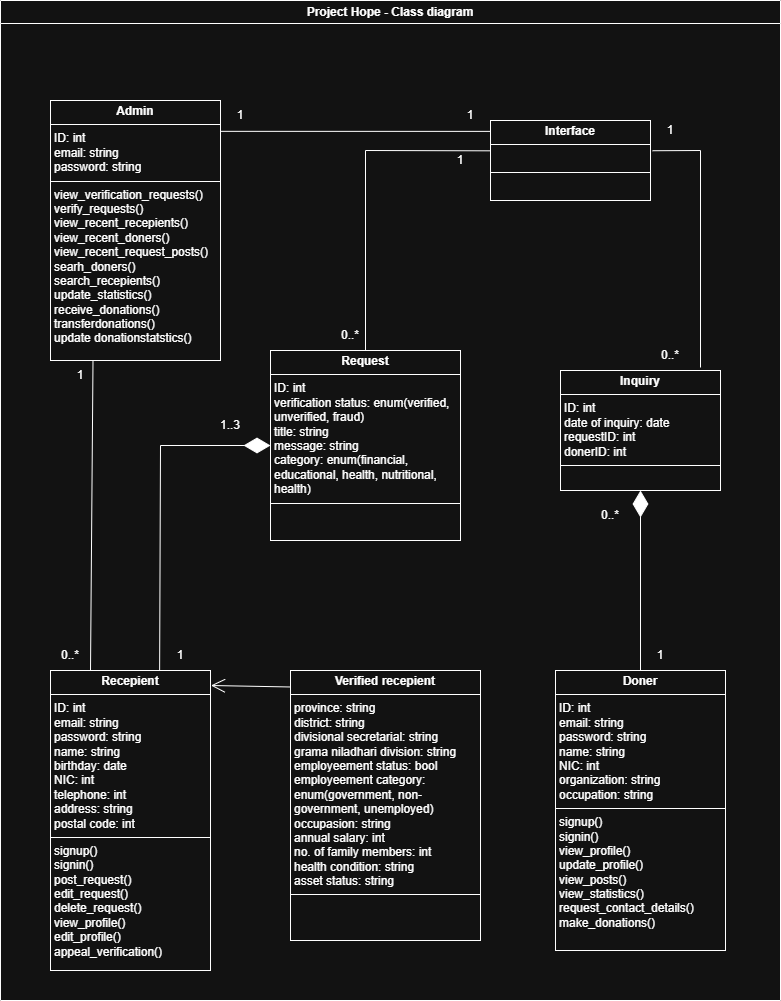

The diagram above was exported from draw.io. Its source (the exported page's mxGraphModel, read from the mxfile embedded in the PNG):
<mxGraphModel dx="1141" dy="673" grid="1" gridSize="10" guides="1" tooltips="1" connect="1" arrows="1" fold="1" page="1" pageScale="1" pageWidth="850" pageHeight="1100" math="0" shadow="0">
  <root>
    <mxCell id="0" />
    <mxCell id="1" parent="0" />
    <mxCell id="1r12DcMATcjI9YzGo3A_-6" value="&lt;p style=&quot;margin:0px;margin-top:4px;text-align:center;&quot;&gt;&lt;b&gt;Inquiry&lt;/b&gt;&lt;/p&gt;&lt;hr size=&quot;1&quot; style=&quot;border-style:solid;&quot;&gt;&lt;p style=&quot;margin:0px;margin-left:4px;&quot;&gt;ID: int&lt;/p&gt;&lt;p style=&quot;margin:0px;margin-left:4px;&quot;&gt;date of inquiry: date&lt;/p&gt;&lt;p style=&quot;margin:0px;margin-left:4px;&quot;&gt;requestID: int&lt;/p&gt;&lt;p style=&quot;margin:0px;margin-left:4px;&quot;&gt;donerID: int&lt;/p&gt;&lt;hr size=&quot;1&quot; style=&quot;border-style:solid;&quot;&gt;&lt;p style=&quot;margin:0px;margin-left:4px;&quot;&gt;&lt;br&gt;&lt;/p&gt;" style="verticalAlign=top;align=left;overflow=fill;html=1;whiteSpace=wrap;" parent="1" vertex="1">
      <mxGeometry x="600" y="410" width="160" height="120" as="geometry" />
    </mxCell>
    <mxCell id="1r12DcMATcjI9YzGo3A_-11" value="" style="endArrow=diamondThin;endFill=1;endSize=24;html=1;rounded=0;exitX=0.5;exitY=0;exitDx=0;exitDy=0;entryX=0.5;entryY=1;entryDx=0;entryDy=0;" parent="1" source="1r12DcMATcjI9YzGo3A_-5" target="1r12DcMATcjI9YzGo3A_-6" edge="1">
      <mxGeometry width="160" relative="1" as="geometry">
        <mxPoint x="350" y="430" as="sourcePoint" />
        <mxPoint x="510" y="430" as="targetPoint" />
      </mxGeometry>
    </mxCell>
    <mxCell id="1r12DcMATcjI9YzGo3A_-15" value="" style="endArrow=none;html=1;rounded=0;entryX=1.013;entryY=0.378;entryDx=0;entryDy=0;entryPerimeter=0;" parent="1" target="1r12DcMATcjI9YzGo3A_-12" edge="1">
      <mxGeometry width="50" height="50" relative="1" as="geometry">
        <mxPoint x="740" y="407" as="sourcePoint" />
        <mxPoint x="450" y="360" as="targetPoint" />
        <Array as="points">
          <mxPoint x="740" y="190" />
        </Array>
      </mxGeometry>
    </mxCell>
    <mxCell id="1r12DcMATcjI9YzGo3A_-16" value="Project Hope - Class diagram" style="swimlane;whiteSpace=wrap;html=1;" parent="1" vertex="1">
      <mxGeometry x="40" y="40" width="780" height="1000" as="geometry" />
    </mxCell>
    <mxCell id="1r12DcMATcjI9YzGo3A_-3" value="&lt;p style=&quot;margin:0px;margin-top:4px;text-align:center;&quot;&gt;&lt;b&gt;Verified recepient&lt;/b&gt;&lt;/p&gt;&lt;hr size=&quot;1&quot; style=&quot;border-style:solid;&quot;&gt;&lt;p style=&quot;margin:0px;margin-left:4px;&quot;&gt;province: string&lt;/p&gt;&lt;p style=&quot;margin:0px;margin-left:4px;&quot;&gt;district: string&lt;/p&gt;&lt;p style=&quot;margin:0px;margin-left:4px;&quot;&gt;divisional secretarial: string&lt;/p&gt;&lt;p style=&quot;margin:0px;margin-left:4px;&quot;&gt;grama niladhari division: string&lt;/p&gt;&lt;p style=&quot;margin:0px;margin-left:4px;&quot;&gt;employeement status: bool&lt;/p&gt;&lt;p style=&quot;margin:0px;margin-left:4px;&quot;&gt;employeement category: enum(government, non-government, unemployed)&lt;/p&gt;&lt;p style=&quot;margin:0px;margin-left:4px;&quot;&gt;occupasion: string&lt;/p&gt;&lt;p style=&quot;margin:0px;margin-left:4px;&quot;&gt;annual salary: int&lt;/p&gt;&lt;p style=&quot;margin:0px;margin-left:4px;&quot;&gt;no. of family members: int&lt;/p&gt;&lt;p style=&quot;margin:0px;margin-left:4px;&quot;&gt;health condition: string&lt;/p&gt;&lt;p style=&quot;margin:0px;margin-left:4px;&quot;&gt;asset status: string&lt;/p&gt;&lt;hr size=&quot;1&quot; style=&quot;border-style:solid;&quot;&gt;&lt;p style=&quot;margin:0px;margin-left:4px;&quot;&gt;&lt;br&gt;&lt;/p&gt;" style="verticalAlign=top;align=left;overflow=fill;html=1;whiteSpace=wrap;" parent="1r12DcMATcjI9YzGo3A_-16" vertex="1">
      <mxGeometry x="290" y="670" width="190" height="270" as="geometry" />
    </mxCell>
    <mxCell id="1r12DcMATcjI9YzGo3A_-5" value="&lt;p style=&quot;margin:0px;margin-top:4px;text-align:center;&quot;&gt;&lt;b&gt;Doner&lt;/b&gt;&lt;/p&gt;&lt;hr size=&quot;1&quot; style=&quot;border-style:solid;&quot;&gt;&lt;p style=&quot;margin:0px;margin-left:4px;&quot;&gt;ID: int&lt;/p&gt;&lt;p style=&quot;margin:0px;margin-left:4px;&quot;&gt;email: string&lt;/p&gt;&lt;p style=&quot;margin:0px;margin-left:4px;&quot;&gt;password: string&lt;/p&gt;&lt;p style=&quot;margin:0px;margin-left:4px;&quot;&gt;name: string&lt;/p&gt;&lt;p style=&quot;margin:0px;margin-left:4px;&quot;&gt;NIC: int&lt;/p&gt;&lt;p style=&quot;margin:0px;margin-left:4px;&quot;&gt;organization: string&lt;/p&gt;&lt;p style=&quot;margin:0px;margin-left:4px;&quot;&gt;occupation: string&lt;/p&gt;&lt;hr size=&quot;1&quot; style=&quot;border-style:solid;&quot;&gt;&lt;p style=&quot;margin:0px;margin-left:4px;&quot;&gt;signup()&lt;/p&gt;&lt;p style=&quot;margin:0px;margin-left:4px;&quot;&gt;signin()&lt;/p&gt;&lt;p style=&quot;margin:0px;margin-left:4px;&quot;&gt;view_profile()&lt;/p&gt;&lt;p style=&quot;margin:0px;margin-left:4px;&quot;&gt;update_profile()&lt;/p&gt;&lt;p style=&quot;margin:0px;margin-left:4px;&quot;&gt;view_posts()&lt;/p&gt;&lt;p style=&quot;margin:0px;margin-left:4px;&quot;&gt;view_statistics()&lt;/p&gt;&lt;p style=&quot;margin:0px;margin-left:4px;&quot;&gt;request_contact_details()&lt;/p&gt;&lt;p style=&quot;margin:0px;margin-left:4px;&quot;&gt;make_donations()&lt;/p&gt;" style="verticalAlign=top;align=left;overflow=fill;html=1;whiteSpace=wrap;" parent="1r12DcMATcjI9YzGo3A_-16" vertex="1">
      <mxGeometry x="555" y="670" width="170" height="280" as="geometry" />
    </mxCell>
    <mxCell id="1r12DcMATcjI9YzGo3A_-2" value="&lt;p style=&quot;margin:0px;margin-top:4px;text-align:center;&quot;&gt;&lt;b&gt;Recepient&lt;/b&gt;&lt;/p&gt;&lt;hr size=&quot;1&quot; style=&quot;border-style:solid;&quot;&gt;&lt;p style=&quot;margin:0px;margin-left:4px;&quot;&gt;ID: int&lt;/p&gt;&lt;p style=&quot;margin:0px;margin-left:4px;&quot;&gt;email: string&lt;/p&gt;&lt;p style=&quot;margin:0px;margin-left:4px;&quot;&gt;&lt;span style=&quot;background-color: transparent; color: light-dark(rgb(0, 0, 0), rgb(255, 255, 255));&quot;&gt;password: string&lt;/span&gt;&lt;/p&gt;&lt;p style=&quot;margin:0px;margin-left:4px;&quot;&gt;&lt;span style=&quot;background-color: transparent; color: light-dark(rgb(0, 0, 0), rgb(255, 255, 255));&quot;&gt;name: string&lt;/span&gt;&lt;/p&gt;&lt;p style=&quot;margin:0px;margin-left:4px;&quot;&gt;birthday: date&lt;/p&gt;&lt;p style=&quot;margin:0px;margin-left:4px;&quot;&gt;NIC: int&lt;/p&gt;&lt;p style=&quot;margin:0px;margin-left:4px;&quot;&gt;telephone: int&lt;/p&gt;&lt;p style=&quot;margin:0px;margin-left:4px;&quot;&gt;address: string&lt;/p&gt;&lt;p style=&quot;margin:0px;margin-left:4px;&quot;&gt;postal code: int&lt;/p&gt;&lt;hr size=&quot;1&quot; style=&quot;border-style:solid;&quot;&gt;&lt;p style=&quot;margin:0px;margin-left:4px;&quot;&gt;signup()&lt;/p&gt;&lt;p style=&quot;margin:0px;margin-left:4px;&quot;&gt;signin()&lt;/p&gt;&lt;p style=&quot;margin:0px;margin-left:4px;&quot;&gt;post_request()&lt;/p&gt;&lt;p style=&quot;margin:0px;margin-left:4px;&quot;&gt;edit_request()&lt;/p&gt;&lt;p style=&quot;margin:0px;margin-left:4px;&quot;&gt;delete_request()&lt;/p&gt;&lt;p style=&quot;margin:0px;margin-left:4px;&quot;&gt;view_profile()&lt;/p&gt;&lt;p style=&quot;margin:0px;margin-left:4px;&quot;&gt;edit_profile()&lt;/p&gt;&lt;p style=&quot;margin:0px;margin-left:4px;&quot;&gt;appeal_verification()&lt;/p&gt;" style="verticalAlign=top;align=left;overflow=fill;html=1;whiteSpace=wrap;" parent="1r12DcMATcjI9YzGo3A_-16" vertex="1">
      <mxGeometry x="50" y="670" width="160" height="300" as="geometry" />
    </mxCell>
    <mxCell id="1r12DcMATcjI9YzGo3A_-9" value="" style="endArrow=open;endFill=1;endSize=12;html=1;rounded=0;exitX=-0.002;exitY=0.061;exitDx=0;exitDy=0;exitPerimeter=0;entryX=1.003;entryY=0.05;entryDx=0;entryDy=0;entryPerimeter=0;" parent="1r12DcMATcjI9YzGo3A_-16" source="1r12DcMATcjI9YzGo3A_-3" target="1r12DcMATcjI9YzGo3A_-2" edge="1">
      <mxGeometry width="160" relative="1" as="geometry">
        <mxPoint x="310" y="420" as="sourcePoint" />
        <mxPoint x="470" y="420" as="targetPoint" />
      </mxGeometry>
    </mxCell>
    <mxCell id="1r12DcMATcjI9YzGo3A_-4" value="&lt;p style=&quot;margin:0px;margin-top:4px;text-align:center;&quot;&gt;&lt;b&gt;Request&lt;/b&gt;&lt;/p&gt;&lt;hr size=&quot;1&quot; style=&quot;border-style:solid;&quot;&gt;&lt;p style=&quot;margin:0px;margin-left:4px;&quot;&gt;ID: int&lt;/p&gt;&lt;p style=&quot;margin:0px;margin-left:4px;&quot;&gt;verification status: enum(verified, unverified, fraud)&lt;/p&gt;&lt;p style=&quot;margin:0px;margin-left:4px;&quot;&gt;title: string&lt;/p&gt;&lt;p style=&quot;margin:0px;margin-left:4px;&quot;&gt;message: string&lt;/p&gt;&lt;p style=&quot;margin:0px;margin-left:4px;&quot;&gt;category: enum(financial, educational, health, nutritional, health)&lt;/p&gt;&lt;hr size=&quot;1&quot; style=&quot;border-style:solid;&quot;&gt;&lt;p style=&quot;margin:0px;margin-left:4px;&quot;&gt;&lt;br&gt;&lt;/p&gt;" style="verticalAlign=top;align=left;overflow=fill;html=1;whiteSpace=wrap;" parent="1r12DcMATcjI9YzGo3A_-16" vertex="1">
      <mxGeometry x="270" y="350" width="190" height="190" as="geometry" />
    </mxCell>
    <mxCell id="1r12DcMATcjI9YzGo3A_-1" value="&lt;p style=&quot;margin:0px;margin-top:4px;text-align:center;&quot;&gt;&lt;b&gt;Admin&lt;/b&gt;&lt;/p&gt;&lt;hr size=&quot;1&quot; style=&quot;border-style:solid;&quot;&gt;&lt;p style=&quot;margin:0px;margin-left:4px;&quot;&gt;ID: int&lt;/p&gt;&lt;p style=&quot;margin: 0px 0px 0px 4px;&quot;&gt;email: string&lt;/p&gt;&lt;p style=&quot;margin: 0px 0px 0px 4px;&quot;&gt;password: string&lt;/p&gt;&lt;hr size=&quot;1&quot; style=&quot;border-style:solid;&quot;&gt;&lt;p style=&quot;margin:0px;margin-left:4px;&quot;&gt;view_verification_requests()&lt;/p&gt;&lt;p style=&quot;margin:0px;margin-left:4px;&quot;&gt;verify_requests()&lt;/p&gt;&lt;p style=&quot;margin:0px;margin-left:4px;&quot;&gt;view_recent_recepients()&lt;/p&gt;&lt;p style=&quot;margin:0px;margin-left:4px;&quot;&gt;view_recent_doners()&lt;/p&gt;&lt;p style=&quot;margin:0px;margin-left:4px;&quot;&gt;view_recent_request_posts()&lt;/p&gt;&lt;p style=&quot;margin:0px;margin-left:4px;&quot;&gt;searh_doners()&lt;/p&gt;&lt;p style=&quot;margin:0px;margin-left:4px;&quot;&gt;search_recepients()&lt;/p&gt;&lt;p style=&quot;margin:0px;margin-left:4px;&quot;&gt;update_statistics()&lt;/p&gt;&lt;p style=&quot;margin:0px;margin-left:4px;&quot;&gt;receive_donations()&lt;/p&gt;&lt;p style=&quot;margin:0px;margin-left:4px;&quot;&gt;transferdonations()&lt;/p&gt;&lt;p style=&quot;margin:0px;margin-left:4px;&quot;&gt;update donationstatstics()&lt;/p&gt;&lt;p style=&quot;margin:0px;margin-left:4px;&quot;&gt;&lt;br&gt;&lt;/p&gt;" style="verticalAlign=top;align=left;overflow=fill;html=1;whiteSpace=wrap;" parent="1r12DcMATcjI9YzGo3A_-16" vertex="1">
      <mxGeometry x="50" y="100" width="170" height="260" as="geometry" />
    </mxCell>
    <mxCell id="1r12DcMATcjI9YzGo3A_-8" value="" style="endArrow=none;html=1;rounded=0;entryX=0.25;entryY=1;entryDx=0;entryDy=0;exitX=0.25;exitY=0;exitDx=0;exitDy=0;" parent="1r12DcMATcjI9YzGo3A_-16" source="1r12DcMATcjI9YzGo3A_-2" target="1r12DcMATcjI9YzGo3A_-1" edge="1">
      <mxGeometry width="50" height="50" relative="1" as="geometry">
        <mxPoint x="90" y="660" as="sourcePoint" />
        <mxPoint x="410" y="400" as="targetPoint" />
      </mxGeometry>
    </mxCell>
    <mxCell id="1r12DcMATcjI9YzGo3A_-12" value="&lt;p style=&quot;margin:0px;margin-top:4px;text-align:center;&quot;&gt;&lt;b&gt;Interface&lt;/b&gt;&lt;/p&gt;&lt;hr size=&quot;1&quot; style=&quot;border-style:solid;&quot;&gt;&lt;p style=&quot;margin:0px;margin-left:4px;&quot;&gt;&lt;br&gt;&lt;/p&gt;&lt;hr size=&quot;1&quot; style=&quot;border-style:solid;&quot;&gt;&lt;p style=&quot;margin:0px;margin-left:4px;&quot;&gt;&lt;br&gt;&lt;/p&gt;" style="verticalAlign=top;align=left;overflow=fill;html=1;whiteSpace=wrap;" parent="1r12DcMATcjI9YzGo3A_-16" vertex="1">
      <mxGeometry x="490" y="120" width="160" height="80" as="geometry" />
    </mxCell>
    <mxCell id="1r12DcMATcjI9YzGo3A_-13" value="" style="endArrow=none;html=1;rounded=0;entryX=0.163;entryY=1.028;entryDx=0;entryDy=0;exitX=0;exitY=0.136;exitDx=0;exitDy=0;entryPerimeter=0;exitPerimeter=0;" parent="1r12DcMATcjI9YzGo3A_-16" source="1r12DcMATcjI9YzGo3A_-12" target="1r12DcMATcjI9YzGo3A_-19" edge="1">
      <mxGeometry width="50" height="50" relative="1" as="geometry">
        <mxPoint x="40" y="760" as="sourcePoint" />
        <mxPoint x="40" y="210" as="targetPoint" />
      </mxGeometry>
    </mxCell>
    <mxCell id="1r12DcMATcjI9YzGo3A_-14" value="" style="endArrow=none;html=1;rounded=0;entryX=-0.003;entryY=0.379;entryDx=0;entryDy=0;exitX=0.5;exitY=0;exitDx=0;exitDy=0;entryPerimeter=0;" parent="1r12DcMATcjI9YzGo3A_-16" source="1r12DcMATcjI9YzGo3A_-4" target="1r12DcMATcjI9YzGo3A_-12" edge="1">
      <mxGeometry width="50" height="50" relative="1" as="geometry">
        <mxPoint x="310" y="720" as="sourcePoint" />
        <mxPoint x="310" y="170" as="targetPoint" />
        <Array as="points">
          <mxPoint x="365" y="150" />
        </Array>
      </mxGeometry>
    </mxCell>
    <mxCell id="1r12DcMATcjI9YzGo3A_-10" value="" style="endArrow=diamondThin;endFill=1;endSize=24;html=1;rounded=0;entryX=0;entryY=0.5;entryDx=0;entryDy=0;exitX=0.682;exitY=-0.002;exitDx=0;exitDy=0;exitPerimeter=0;" parent="1r12DcMATcjI9YzGo3A_-16" source="1r12DcMATcjI9YzGo3A_-2" target="1r12DcMATcjI9YzGo3A_-4" edge="1">
      <mxGeometry width="160" relative="1" as="geometry">
        <mxPoint x="160" y="660" as="sourcePoint" />
        <mxPoint x="470" y="420" as="targetPoint" />
        <Array as="points">
          <mxPoint x="160" y="445" />
        </Array>
      </mxGeometry>
    </mxCell>
    <mxCell id="1r12DcMATcjI9YzGo3A_-17" value="1" style="text;html=1;whiteSpace=wrap;strokeColor=none;fillColor=none;align=center;verticalAlign=middle;rounded=0;" parent="1r12DcMATcjI9YzGo3A_-16" vertex="1">
      <mxGeometry x="150" y="640" width="60" height="30" as="geometry" />
    </mxCell>
    <mxCell id="1r12DcMATcjI9YzGo3A_-18" value="1" style="text;html=1;whiteSpace=wrap;strokeColor=none;fillColor=none;align=center;verticalAlign=middle;rounded=0;" parent="1r12DcMATcjI9YzGo3A_-16" vertex="1">
      <mxGeometry x="50" y="360" width="60" height="30" as="geometry" />
    </mxCell>
    <mxCell id="1r12DcMATcjI9YzGo3A_-19" value="1" style="text;html=1;whiteSpace=wrap;strokeColor=none;fillColor=none;align=center;verticalAlign=middle;rounded=0;" parent="1r12DcMATcjI9YzGo3A_-16" vertex="1">
      <mxGeometry x="210" y="100" width="60" height="30" as="geometry" />
    </mxCell>
    <mxCell id="1r12DcMATcjI9YzGo3A_-22" value="1" style="text;html=1;whiteSpace=wrap;strokeColor=none;fillColor=none;align=center;verticalAlign=middle;rounded=0;" parent="1r12DcMATcjI9YzGo3A_-16" vertex="1">
      <mxGeometry x="440" y="100" width="60" height="30" as="geometry" />
    </mxCell>
    <mxCell id="1r12DcMATcjI9YzGo3A_-21" value="1" style="text;html=1;whiteSpace=wrap;strokeColor=none;fillColor=none;align=center;verticalAlign=middle;rounded=0;" parent="1r12DcMATcjI9YzGo3A_-16" vertex="1">
      <mxGeometry x="430" y="145" width="60" height="30" as="geometry" />
    </mxCell>
    <mxCell id="1r12DcMATcjI9YzGo3A_-20" value="1" style="text;html=1;whiteSpace=wrap;strokeColor=none;fillColor=none;align=center;verticalAlign=middle;rounded=0;" parent="1r12DcMATcjI9YzGo3A_-16" vertex="1">
      <mxGeometry x="640" y="115" width="60" height="30" as="geometry" />
    </mxCell>
    <mxCell id="1r12DcMATcjI9YzGo3A_-23" value="1" style="text;html=1;whiteSpace=wrap;strokeColor=none;fillColor=none;align=center;verticalAlign=middle;rounded=0;" parent="1r12DcMATcjI9YzGo3A_-16" vertex="1">
      <mxGeometry x="630" y="640" width="60" height="30" as="geometry" />
    </mxCell>
    <mxCell id="1r12DcMATcjI9YzGo3A_-24" value="1..3" style="text;html=1;whiteSpace=wrap;strokeColor=none;fillColor=none;align=center;verticalAlign=middle;rounded=0;" parent="1r12DcMATcjI9YzGo3A_-16" vertex="1">
      <mxGeometry x="200" y="410" width="60" height="30" as="geometry" />
    </mxCell>
    <mxCell id="1r12DcMATcjI9YzGo3A_-26" value="0..*" style="text;html=1;whiteSpace=wrap;strokeColor=none;fillColor=none;align=center;verticalAlign=middle;rounded=0;" parent="1r12DcMATcjI9YzGo3A_-16" vertex="1">
      <mxGeometry x="580" y="500" width="60" height="30" as="geometry" />
    </mxCell>
    <mxCell id="1r12DcMATcjI9YzGo3A_-25" value="0..*" style="text;html=1;whiteSpace=wrap;strokeColor=none;fillColor=none;align=center;verticalAlign=middle;rounded=0;" parent="1r12DcMATcjI9YzGo3A_-16" vertex="1">
      <mxGeometry x="640" y="340" width="60" height="30" as="geometry" />
    </mxCell>
    <mxCell id="1r12DcMATcjI9YzGo3A_-27" value="0..*" style="text;html=1;whiteSpace=wrap;strokeColor=none;fillColor=none;align=center;verticalAlign=middle;rounded=0;" parent="1r12DcMATcjI9YzGo3A_-16" vertex="1">
      <mxGeometry x="40" y="640" width="60" height="30" as="geometry" />
    </mxCell>
    <mxCell id="1r12DcMATcjI9YzGo3A_-28" value="0..*" style="text;html=1;whiteSpace=wrap;strokeColor=none;fillColor=none;align=center;verticalAlign=middle;rounded=0;" parent="1r12DcMATcjI9YzGo3A_-16" vertex="1">
      <mxGeometry x="320" y="320" width="60" height="30" as="geometry" />
    </mxCell>
  </root>
</mxGraphModel>